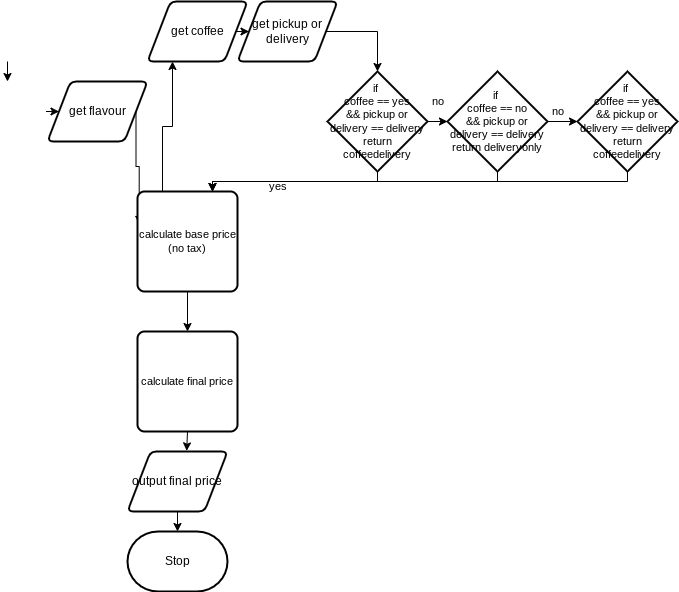

The diagram above was exported from draw.io. Its source (the exported page's mxGraphModel, read from the mxfile embedded in the PNG):
<mxGraphModel dx="378" dy="414" grid="1" gridSize="10" guides="1" tooltips="1" connect="1" arrows="1" fold="1" page="1" pageScale="1" pageWidth="850" pageHeight="1100" math="0" shadow="0">
  <root>
    <mxCell id="0" />
    <mxCell id="1" parent="0" />
    <mxCell id="32" style="edgeStyle=orthogonalEdgeStyle;html=1;exitX=0.5;exitY=1;exitDx=0;exitDy=0;exitPerimeter=0;entryX=0.5;entryY=0;entryDx=0;entryDy=0;rounded=0;" edge="1" parent="1">
      <mxGeometry relative="1" as="geometry">
        <mxPoint x="80" y="70" as="sourcePoint" />
        <mxPoint x="80" y="90" as="targetPoint" />
      </mxGeometry>
    </mxCell>
    <mxCell id="33" value="Stop" style="strokeWidth=2;html=1;shape=mxgraph.flowchart.terminator;whiteSpace=wrap;" vertex="1" parent="1">
      <mxGeometry x="200" y="540" width="100" height="60" as="geometry" />
    </mxCell>
    <mxCell id="34" style="edgeStyle=orthogonalEdgeStyle;shape=connector;rounded=0;html=1;exitX=0.5;exitY=1;exitDx=0;exitDy=0;entryX=0.5;entryY=0;entryDx=0;entryDy=0;entryPerimeter=0;labelBackgroundColor=default;strokeColor=default;fontFamily=Helvetica;fontSize=11;fontColor=default;endArrow=classic;" edge="1" parent="1" source="35" target="33">
      <mxGeometry relative="1" as="geometry" />
    </mxCell>
    <mxCell id="35" value="output final price" style="shape=parallelogram;html=1;strokeWidth=2;perimeter=parallelogramPerimeter;whiteSpace=wrap;rounded=1;arcSize=12;size=0.23;" vertex="1" parent="1">
      <mxGeometry x="200" y="460" width="100" height="60" as="geometry" />
    </mxCell>
    <mxCell id="36" style="edgeStyle=orthogonalEdgeStyle;shape=connector;rounded=0;html=1;exitX=1;exitY=0.5;exitDx=0;exitDy=0;entryX=0;entryY=0.5;entryDx=0;entryDy=0;labelBackgroundColor=default;strokeColor=default;fontFamily=Helvetica;fontSize=11;fontColor=default;endArrow=classic;" edge="1" parent="1" target="38">
      <mxGeometry relative="1" as="geometry">
        <mxPoint x="118.5" y="120" as="sourcePoint" />
      </mxGeometry>
    </mxCell>
    <mxCell id="37" style="edgeStyle=orthogonalEdgeStyle;shape=connector;rounded=0;html=1;exitX=1;exitY=0.5;exitDx=0;exitDy=0;entryX=0.017;entryY=0.327;entryDx=0;entryDy=0;entryPerimeter=0;labelBackgroundColor=default;strokeColor=default;fontFamily=Helvetica;fontSize=11;fontColor=default;endArrow=classic;" edge="1" parent="1" source="38" target="53">
      <mxGeometry relative="1" as="geometry" />
    </mxCell>
    <mxCell id="38" value="get flavour" style="shape=parallelogram;html=1;strokeWidth=2;perimeter=parallelogramPerimeter;whiteSpace=wrap;rounded=1;arcSize=12;size=0.23;" vertex="1" parent="1">
      <mxGeometry x="120" y="90" width="100" height="60" as="geometry" />
    </mxCell>
    <mxCell id="39" style="edgeStyle=orthogonalEdgeStyle;shape=connector;rounded=0;html=1;exitX=1;exitY=0.5;exitDx=0;exitDy=0;entryX=0;entryY=0.5;entryDx=0;entryDy=0;labelBackgroundColor=default;strokeColor=default;fontFamily=Helvetica;fontSize=11;fontColor=default;endArrow=classic;" edge="1" parent="1" source="40" target="42">
      <mxGeometry relative="1" as="geometry" />
    </mxCell>
    <mxCell id="40" value="get coffee" style="shape=parallelogram;html=1;strokeWidth=2;perimeter=parallelogramPerimeter;whiteSpace=wrap;rounded=1;arcSize=12;size=0.23;" vertex="1" parent="1">
      <mxGeometry x="220" y="10" width="100" height="60" as="geometry" />
    </mxCell>
    <mxCell id="41" style="edgeStyle=orthogonalEdgeStyle;shape=connector;rounded=0;html=1;exitX=1;exitY=0.5;exitDx=0;exitDy=0;labelBackgroundColor=default;strokeColor=default;fontFamily=Helvetica;fontSize=11;fontColor=default;endArrow=classic;" edge="1" parent="1" source="42">
      <mxGeometry relative="1" as="geometry">
        <mxPoint x="450" y="79.99999999999977" as="targetPoint" />
      </mxGeometry>
    </mxCell>
    <mxCell id="42" value="get pickup or delivery" style="shape=parallelogram;html=1;strokeWidth=2;perimeter=parallelogramPerimeter;whiteSpace=wrap;rounded=1;arcSize=12;size=0.23;" vertex="1" parent="1">
      <mxGeometry x="310" y="10" width="100" height="60" as="geometry" />
    </mxCell>
    <mxCell id="43" style="edgeStyle=orthogonalEdgeStyle;shape=connector;rounded=0;html=1;exitX=0.5;exitY=1;exitDx=0;exitDy=0;exitPerimeter=0;entryX=0.75;entryY=0;entryDx=0;entryDy=0;labelBackgroundColor=default;strokeColor=default;fontFamily=Helvetica;fontSize=11;fontColor=default;endArrow=classic;" edge="1" parent="1" source="45" target="53">
      <mxGeometry relative="1" as="geometry" />
    </mxCell>
    <mxCell id="44" style="edgeStyle=orthogonalEdgeStyle;shape=connector;rounded=0;html=1;exitX=1;exitY=0.5;exitDx=0;exitDy=0;exitPerimeter=0;labelBackgroundColor=default;strokeColor=default;fontFamily=Helvetica;fontSize=11;fontColor=default;endArrow=classic;" edge="1" parent="1" source="45" target="48">
      <mxGeometry relative="1" as="geometry" />
    </mxCell>
    <mxCell id="45" value="if&amp;nbsp;&lt;br&gt;coffee == yes&lt;br&gt;&amp;amp;&amp;amp; pickup or delivery == delivery return coffeedelivery" style="strokeWidth=2;html=1;shape=mxgraph.flowchart.decision;whiteSpace=wrap;fontFamily=Helvetica;fontSize=11;fontColor=default;" vertex="1" parent="1">
      <mxGeometry x="400" y="80" width="100" height="100" as="geometry" />
    </mxCell>
    <mxCell id="46" style="edgeStyle=orthogonalEdgeStyle;shape=connector;rounded=0;html=1;exitX=0.5;exitY=1;exitDx=0;exitDy=0;exitPerimeter=0;entryX=0.75;entryY=0;entryDx=0;entryDy=0;labelBackgroundColor=default;strokeColor=default;fontFamily=Helvetica;fontSize=11;fontColor=default;endArrow=classic;" edge="1" parent="1" source="48" target="53">
      <mxGeometry relative="1" as="geometry" />
    </mxCell>
    <mxCell id="47" style="edgeStyle=orthogonalEdgeStyle;shape=connector;rounded=0;html=1;exitX=1;exitY=0.5;exitDx=0;exitDy=0;exitPerimeter=0;entryX=0;entryY=0.5;entryDx=0;entryDy=0;entryPerimeter=0;labelBackgroundColor=default;strokeColor=default;fontFamily=Helvetica;fontSize=11;fontColor=default;endArrow=classic;" edge="1" parent="1" source="48" target="50">
      <mxGeometry relative="1" as="geometry" />
    </mxCell>
    <mxCell id="48" value="if&amp;nbsp;&lt;br&gt;coffee == no&lt;br&gt;&amp;amp;&amp;amp; pickup or delivery == delivery return deliveryonly" style="strokeWidth=2;html=1;shape=mxgraph.flowchart.decision;whiteSpace=wrap;fontFamily=Helvetica;fontSize=11;fontColor=default;" vertex="1" parent="1">
      <mxGeometry x="520" y="80" width="100" height="100" as="geometry" />
    </mxCell>
    <mxCell id="49" style="edgeStyle=orthogonalEdgeStyle;shape=connector;rounded=0;html=1;exitX=0.5;exitY=1;exitDx=0;exitDy=0;exitPerimeter=0;entryX=0.75;entryY=0;entryDx=0;entryDy=0;labelBackgroundColor=default;strokeColor=default;fontFamily=Helvetica;fontSize=11;fontColor=default;endArrow=classic;" edge="1" parent="1" source="50" target="53">
      <mxGeometry relative="1" as="geometry" />
    </mxCell>
    <mxCell id="50" value="if&amp;nbsp;&lt;br&gt;coffee == yes&lt;br&gt;&amp;amp;&amp;amp; pickup or delivery == delivery return coffeedelivery" style="strokeWidth=2;html=1;shape=mxgraph.flowchart.decision;whiteSpace=wrap;fontFamily=Helvetica;fontSize=11;fontColor=default;" vertex="1" parent="1">
      <mxGeometry x="650" y="80" width="100" height="100" as="geometry" />
    </mxCell>
    <mxCell id="51" style="edgeStyle=orthogonalEdgeStyle;shape=connector;rounded=0;html=1;exitX=0.25;exitY=0;exitDx=0;exitDy=0;entryX=0.25;entryY=1;entryDx=0;entryDy=0;labelBackgroundColor=default;strokeColor=default;fontFamily=Helvetica;fontSize=11;fontColor=default;endArrow=classic;" edge="1" parent="1" source="53" target="40">
      <mxGeometry relative="1" as="geometry" />
    </mxCell>
    <mxCell id="52" style="edgeStyle=orthogonalEdgeStyle;shape=connector;rounded=0;html=1;exitX=0.5;exitY=1;exitDx=0;exitDy=0;entryX=0.5;entryY=0;entryDx=0;entryDy=0;labelBackgroundColor=default;strokeColor=default;fontFamily=Helvetica;fontSize=11;fontColor=default;endArrow=classic;" edge="1" parent="1" source="53" target="58">
      <mxGeometry relative="1" as="geometry" />
    </mxCell>
    <mxCell id="53" value="calculate base price (no tax)" style="rounded=1;whiteSpace=wrap;html=1;absoluteArcSize=1;arcSize=14;strokeWidth=2;fontFamily=Helvetica;fontSize=11;fontColor=default;" vertex="1" parent="1">
      <mxGeometry x="210" y="200" width="100" height="100" as="geometry" />
    </mxCell>
    <mxCell id="54" value="yes" style="text;html=1;align=center;verticalAlign=middle;resizable=0;points=[];autosize=1;strokeColor=none;fillColor=none;fontSize=11;fontFamily=Helvetica;fontColor=default;" vertex="1" parent="1">
      <mxGeometry x="330" y="180" width="40" height="30" as="geometry" />
    </mxCell>
    <mxCell id="55" value="no" style="text;html=1;align=center;verticalAlign=middle;resizable=0;points=[];autosize=1;strokeColor=none;fillColor=none;fontSize=11;fontFamily=Helvetica;fontColor=default;" vertex="1" parent="1">
      <mxGeometry x="490" y="95" width="40" height="30" as="geometry" />
    </mxCell>
    <mxCell id="56" value="no" style="text;html=1;align=center;verticalAlign=middle;resizable=0;points=[];autosize=1;strokeColor=none;fillColor=none;fontSize=11;fontFamily=Helvetica;fontColor=default;" vertex="1" parent="1">
      <mxGeometry x="610" y="105" width="40" height="30" as="geometry" />
    </mxCell>
    <mxCell id="57" style="edgeStyle=orthogonalEdgeStyle;shape=connector;rounded=0;html=1;exitX=0.5;exitY=1;exitDx=0;exitDy=0;entryX=0.592;entryY=-0.011;entryDx=0;entryDy=0;entryPerimeter=0;labelBackgroundColor=default;strokeColor=default;fontFamily=Helvetica;fontSize=11;fontColor=default;endArrow=classic;" edge="1" parent="1" source="58" target="35">
      <mxGeometry relative="1" as="geometry" />
    </mxCell>
    <mxCell id="58" value="calculate final price" style="rounded=1;whiteSpace=wrap;html=1;absoluteArcSize=1;arcSize=14;strokeWidth=2;fontFamily=Helvetica;fontSize=11;fontColor=default;" vertex="1" parent="1">
      <mxGeometry x="210" y="340" width="100" height="100" as="geometry" />
    </mxCell>
  </root>
</mxGraphModel>